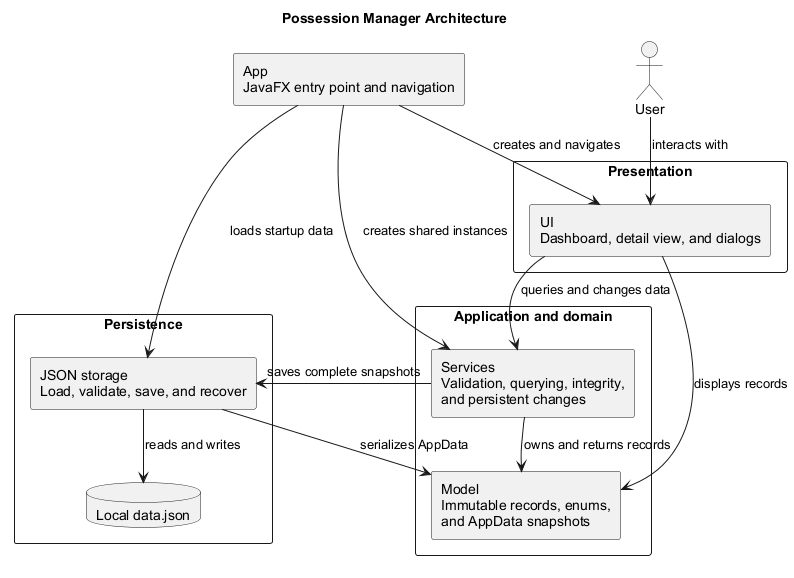

The diagram above was rendered by PlantUML. Its source (embedded in the PNG):
@startuml
title Possession Manager Architecture

!pragma layout smetana

skinparam backgroundColor white
skinparam componentStyle rectangle
skinparam defaultFontName Arial
skinparam shadowing false
skinparam packageStyle rectangle

top to bottom direction

actor User

component "App\nJavaFX entry point and navigation" as App

package "Presentation" {
    component "UI\nDashboard, detail view, and dialogs" as UI
}

package "Application and domain" {
    component "Services\nValidation, querying, integrity,\nand persistent changes" as Services
    component "Model\nImmutable records, enums,\nand AppData snapshots" as Model
}

package "Persistence" {
    component "JSON storage\nLoad, validate, save, and recover" as Storage
    database "Local data.json" as DataFile
}

User --> UI : interacts with
App --> UI : creates and navigates
App --> Services : creates shared instances
App --> Storage : loads startup data
UI --> Services : queries and changes data
UI --> Model : displays records
Services --> Model : owns and returns records
Services --> Storage : saves complete snapshots
Storage --> Model : serializes AppData
Storage --> DataFile : reads and writes

@enduml